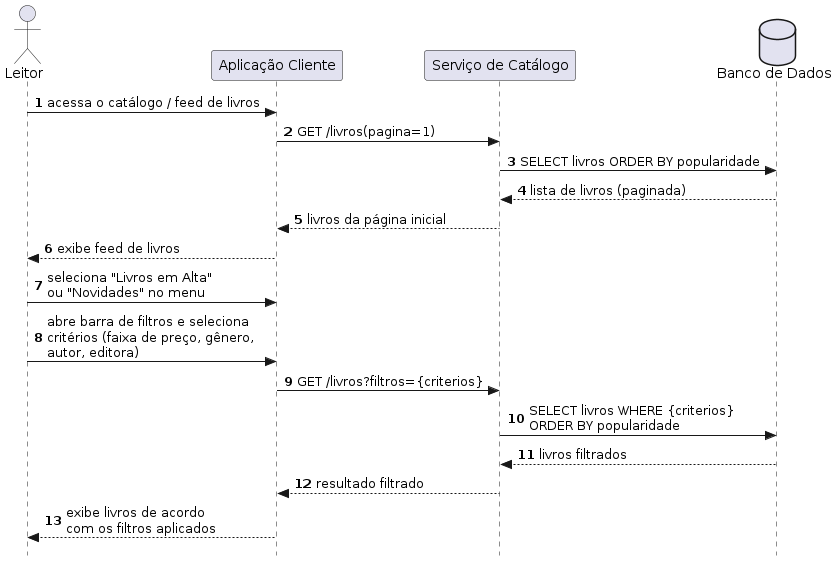

The diagram above was rendered by PlantUML. Its source (embedded in the PNG):
@startuml
autonumber
skinparam style strictuml

actor Leitor as "Leitor"
participant Client          as "Aplicação Cliente"
participant ServiceCatalogo as "Serviço de Catálogo"
database    BD              as "Banco de Dados"

Leitor -> Client : acessa o catálogo / feed de livros

Client -> ServiceCatalogo : GET /livros(pagina=1)
ServiceCatalogo -> BD : SELECT livros ORDER BY popularidade
BD --> ServiceCatalogo : lista de livros (paginada)
ServiceCatalogo --> Client : livros da página inicial

Client --> Leitor : exibe feed de livros

Leitor -> Client : seleciona "Livros em Alta"\nou "Novidades" no menu
Leitor -> Client : abre barra de filtros e seleciona\ncritérios (faixa de preço, gênero,\nautor, editora)

' ── extend: aplicar_filtros ──────────────
Client -> ServiceCatalogo : GET /livros?filtros={criterios}
ServiceCatalogo -> BD : SELECT livros WHERE {criterios}\nORDER BY popularidade
BD --> ServiceCatalogo : livros filtrados
ServiceCatalogo --> Client : resultado filtrado

Client --> Leitor : exibe livros de acordo\ncom os filtros aplicados
' ─────────────────────────────────────────
@enduml